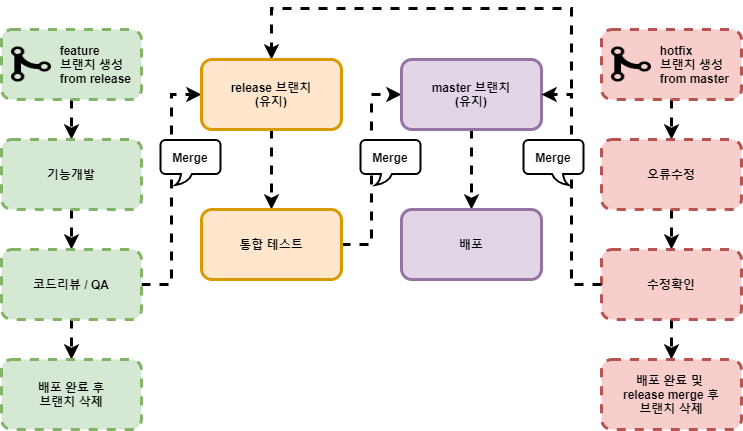

The diagram above was exported from draw.io. Its source (the exported page's mxGraphModel, read from the mxfile embedded in the PNG):
<mxGraphModel dx="960" dy="620" grid="1" gridSize="10" guides="1" tooltips="1" connect="1" arrows="1" fold="1" page="1" pageScale="1" pageWidth="827" pageHeight="1169" math="0" shadow="0">
  <root>
    <mxCell id="0" />
    <mxCell id="1" parent="0" />
    <mxCell id="plgjyUyxz6GND9NvyxXO-21" value="" style="edgeStyle=orthogonalEdgeStyle;rounded=0;orthogonalLoop=1;jettySize=auto;html=1;dashed=1;strokeWidth=3;" parent="1" source="plgjyUyxz6GND9NvyxXO-14" target="plgjyUyxz6GND9NvyxXO-20" edge="1">
      <mxGeometry relative="1" as="geometry" />
    </mxCell>
    <mxCell id="plgjyUyxz6GND9NvyxXO-14" value="" style="rounded=1;whiteSpace=wrap;html=1;fillColor=#d5e8d4;strokeWidth=3;strokeColor=#82b366;dashed=1;" parent="1" vertex="1">
      <mxGeometry x="44" y="110" width="140" height="70" as="geometry" />
    </mxCell>
    <mxCell id="plgjyUyxz6GND9NvyxXO-17" value="&lt;b&gt;&amp;nbsp; feature &lt;br&gt;&amp;nbsp; 브랜치 생성&lt;br&gt;&amp;nbsp; from release&lt;/b&gt;" style="shape=image;html=1;verticalAlign=middle;verticalLabelPosition=middle;labelBackgroundColor=none;imageAspect=0;aspect=fixed;image=https://cdn0.iconfinder.com/data/icons/octicons/1024/git-merge-128.png;dashed=1;fillColor=none;labelPosition=right;align=left;" parent="1" vertex="1">
      <mxGeometry x="54" y="125" width="40" height="40" as="geometry" />
    </mxCell>
    <mxCell id="plgjyUyxz6GND9NvyxXO-26" value="" style="edgeStyle=orthogonalEdgeStyle;rounded=0;orthogonalLoop=1;jettySize=auto;html=1;dashed=1;strokeWidth=3;" parent="1" source="plgjyUyxz6GND9NvyxXO-20" target="plgjyUyxz6GND9NvyxXO-25" edge="1">
      <mxGeometry relative="1" as="geometry" />
    </mxCell>
    <mxCell id="plgjyUyxz6GND9NvyxXO-20" value="기능개발" style="rounded=1;whiteSpace=wrap;html=1;fillColor=#d5e8d4;strokeWidth=3;strokeColor=#82b366;dashed=1;fontStyle=1" parent="1" vertex="1">
      <mxGeometry x="44" y="220" width="140" height="70" as="geometry" />
    </mxCell>
    <mxCell id="plgjyUyxz6GND9NvyxXO-29" style="edgeStyle=orthogonalEdgeStyle;rounded=0;orthogonalLoop=1;jettySize=auto;html=1;entryX=0;entryY=0.5;entryDx=0;entryDy=0;dashed=1;strokeWidth=3;" parent="1" source="plgjyUyxz6GND9NvyxXO-25" target="plgjyUyxz6GND9NvyxXO-27" edge="1">
      <mxGeometry relative="1" as="geometry" />
    </mxCell>
    <mxCell id="plgjyUyxz6GND9NvyxXO-53" value="" style="edgeStyle=orthogonalEdgeStyle;rounded=0;orthogonalLoop=1;jettySize=auto;html=1;dashed=1;strokeWidth=3;" parent="1" source="plgjyUyxz6GND9NvyxXO-25" target="plgjyUyxz6GND9NvyxXO-52" edge="1">
      <mxGeometry relative="1" as="geometry" />
    </mxCell>
    <mxCell id="plgjyUyxz6GND9NvyxXO-25" value="코드리뷰 / QA" style="rounded=1;whiteSpace=wrap;html=1;fillColor=#d5e8d4;strokeWidth=3;strokeColor=#82b366;dashed=1;fontStyle=1" parent="1" vertex="1">
      <mxGeometry x="44" y="330" width="140" height="70" as="geometry" />
    </mxCell>
    <mxCell id="plgjyUyxz6GND9NvyxXO-31" value="" style="edgeStyle=orthogonalEdgeStyle;rounded=0;orthogonalLoop=1;jettySize=auto;html=1;dashed=1;strokeWidth=3;" parent="1" source="plgjyUyxz6GND9NvyxXO-27" target="plgjyUyxz6GND9NvyxXO-30" edge="1">
      <mxGeometry relative="1" as="geometry" />
    </mxCell>
    <mxCell id="UgOXt5_2cR6YDerJufdL-10" style="edgeStyle=orthogonalEdgeStyle;rounded=0;orthogonalLoop=1;jettySize=auto;html=1;entryX=0.5;entryY=0;entryDx=0;entryDy=0;strokeWidth=3;dashed=1;" edge="1" parent="1" target="plgjyUyxz6GND9NvyxXO-27">
      <mxGeometry relative="1" as="geometry">
        <mxPoint x="318" y="149" as="targetPoint" />
        <mxPoint x="614" y="169" as="sourcePoint" />
        <Array as="points">
          <mxPoint x="614" y="89" />
          <mxPoint x="314" y="89" />
        </Array>
      </mxGeometry>
    </mxCell>
    <mxCell id="plgjyUyxz6GND9NvyxXO-27" value="release 브랜치&lt;br&gt;(유지)" style="rounded=1;whiteSpace=wrap;html=1;fillColor=#ffe6cc;strokeWidth=3;strokeColor=#d79b00;fontStyle=1" parent="1" vertex="1">
      <mxGeometry x="244" y="140" width="140" height="70" as="geometry" />
    </mxCell>
    <mxCell id="plgjyUyxz6GND9NvyxXO-34" style="edgeStyle=orthogonalEdgeStyle;rounded=0;orthogonalLoop=1;jettySize=auto;html=1;entryX=0;entryY=0.5;entryDx=0;entryDy=0;dashed=1;strokeWidth=3;" parent="1" source="plgjyUyxz6GND9NvyxXO-30" target="plgjyUyxz6GND9NvyxXO-32" edge="1">
      <mxGeometry relative="1" as="geometry" />
    </mxCell>
    <mxCell id="plgjyUyxz6GND9NvyxXO-30" value="통합 테스트" style="rounded=1;whiteSpace=wrap;html=1;fillColor=#ffe6cc;strokeWidth=3;strokeColor=#d79b00;fontStyle=1" parent="1" vertex="1">
      <mxGeometry x="244" y="290" width="140" height="70" as="geometry" />
    </mxCell>
    <mxCell id="plgjyUyxz6GND9NvyxXO-36" value="" style="edgeStyle=orthogonalEdgeStyle;rounded=0;orthogonalLoop=1;jettySize=auto;html=1;dashed=1;strokeWidth=3;" parent="1" source="plgjyUyxz6GND9NvyxXO-32" target="plgjyUyxz6GND9NvyxXO-35" edge="1">
      <mxGeometry relative="1" as="geometry" />
    </mxCell>
    <mxCell id="plgjyUyxz6GND9NvyxXO-32" value="master 브랜치&lt;br&gt;(유지)" style="rounded=1;whiteSpace=wrap;html=1;fillColor=#e1d5e7;strokeWidth=3;strokeColor=#9673a6;fontStyle=1" parent="1" vertex="1">
      <mxGeometry x="444" y="140" width="140" height="70" as="geometry" />
    </mxCell>
    <mxCell id="plgjyUyxz6GND9NvyxXO-35" value="배포" style="rounded=1;whiteSpace=wrap;html=1;fillColor=#e1d5e7;strokeWidth=3;strokeColor=#9673a6;fontStyle=1" parent="1" vertex="1">
      <mxGeometry x="444" y="290" width="140" height="70" as="geometry" />
    </mxCell>
    <mxCell id="plgjyUyxz6GND9NvyxXO-44" value="" style="edgeStyle=orthogonalEdgeStyle;rounded=0;orthogonalLoop=1;jettySize=auto;html=1;dashed=1;strokeWidth=3;" parent="1" source="plgjyUyxz6GND9NvyxXO-41" target="plgjyUyxz6GND9NvyxXO-43" edge="1">
      <mxGeometry relative="1" as="geometry" />
    </mxCell>
    <mxCell id="plgjyUyxz6GND9NvyxXO-41" value="" style="rounded=1;whiteSpace=wrap;html=1;fillColor=#f8cecc;strokeWidth=3;strokeColor=#b85450;dashed=1;" parent="1" vertex="1">
      <mxGeometry x="644" y="110" width="140" height="70" as="geometry" />
    </mxCell>
    <mxCell id="plgjyUyxz6GND9NvyxXO-42" value="&lt;b&gt;&amp;nbsp; hotfix&amp;nbsp;&lt;br&gt;&amp;nbsp; 브랜치 생성&lt;br&gt;&amp;nbsp; from master&lt;/b&gt;" style="shape=image;html=1;verticalAlign=middle;verticalLabelPosition=middle;labelBackgroundColor=none;imageAspect=0;aspect=fixed;image=https://cdn0.iconfinder.com/data/icons/octicons/1024/git-merge-128.png;dashed=1;fillColor=none;labelPosition=right;align=left;" parent="1" vertex="1">
      <mxGeometry x="654" y="125" width="40" height="40" as="geometry" />
    </mxCell>
    <mxCell id="plgjyUyxz6GND9NvyxXO-46" value="" style="edgeStyle=orthogonalEdgeStyle;rounded=0;orthogonalLoop=1;jettySize=auto;html=1;dashed=1;strokeWidth=3;" parent="1" source="plgjyUyxz6GND9NvyxXO-43" target="plgjyUyxz6GND9NvyxXO-45" edge="1">
      <mxGeometry relative="1" as="geometry" />
    </mxCell>
    <mxCell id="plgjyUyxz6GND9NvyxXO-43" value="오류수정" style="rounded=1;whiteSpace=wrap;html=1;fillColor=#f8cecc;strokeWidth=3;strokeColor=#b85450;dashed=1;fontStyle=1" parent="1" vertex="1">
      <mxGeometry x="644" y="220" width="140" height="70" as="geometry" />
    </mxCell>
    <mxCell id="plgjyUyxz6GND9NvyxXO-55" value="" style="edgeStyle=orthogonalEdgeStyle;rounded=0;orthogonalLoop=1;jettySize=auto;html=1;dashed=1;strokeWidth=3;" parent="1" source="plgjyUyxz6GND9NvyxXO-45" target="plgjyUyxz6GND9NvyxXO-54" edge="1">
      <mxGeometry relative="1" as="geometry" />
    </mxCell>
    <mxCell id="plgjyUyxz6GND9NvyxXO-45" value="수정확인" style="rounded=1;whiteSpace=wrap;html=1;fillColor=#f8cecc;strokeWidth=3;strokeColor=#b85450;dashed=1;fontStyle=1" parent="1" vertex="1">
      <mxGeometry x="644" y="330" width="140" height="70" as="geometry" />
    </mxCell>
    <mxCell id="plgjyUyxz6GND9NvyxXO-52" value="배포 완료 후&lt;br&gt;브랜치 삭제" style="rounded=1;whiteSpace=wrap;html=1;fillColor=#d5e8d4;strokeWidth=3;strokeColor=#82b366;dashed=1;fontStyle=1" parent="1" vertex="1">
      <mxGeometry x="44" y="440" width="140" height="70" as="geometry" />
    </mxCell>
    <mxCell id="plgjyUyxz6GND9NvyxXO-54" value="배포 완료 및 &lt;br&gt;release merge 후&lt;br&gt;브랜치 삭제" style="rounded=1;whiteSpace=wrap;html=1;fillColor=#f8cecc;strokeWidth=3;strokeColor=#b85450;dashed=1;fontStyle=1" parent="1" vertex="1">
      <mxGeometry x="644" y="440" width="140" height="70" as="geometry" />
    </mxCell>
    <mxCell id="plgjyUyxz6GND9NvyxXO-57" value="&lt;b&gt;Merge&lt;/b&gt;" style="whiteSpace=wrap;html=1;shape=mxgraph.basic.roundRectCallout;dx=26;dy=11;size=5;boundedLbl=1;labelBackgroundColor=none;strokeWidth=2;perimeterSpacing=0;" parent="1" vertex="1">
      <mxGeometry x="203" y="220.5" width="60" height="45" as="geometry" />
    </mxCell>
    <mxCell id="plgjyUyxz6GND9NvyxXO-59" value="&lt;b&gt;Merge&lt;/b&gt;" style="whiteSpace=wrap;html=1;shape=mxgraph.basic.roundRectCallout;dx=26;dy=11;size=5;boundedLbl=1;labelBackgroundColor=none;strokeWidth=2;perimeterSpacing=0;" parent="1" vertex="1">
      <mxGeometry x="403" y="220.5" width="60" height="45" as="geometry" />
    </mxCell>
    <mxCell id="UgOXt5_2cR6YDerJufdL-6" style="edgeStyle=orthogonalEdgeStyle;rounded=0;orthogonalLoop=1;jettySize=auto;html=1;entryX=1;entryY=0.5;entryDx=0;entryDy=0;dashed=1;strokeWidth=3;" edge="1" parent="1" source="plgjyUyxz6GND9NvyxXO-45" target="plgjyUyxz6GND9NvyxXO-32">
      <mxGeometry relative="1" as="geometry">
        <mxPoint x="644" y="365" as="sourcePoint" />
        <mxPoint x="514" y="140" as="targetPoint" />
        <Array as="points">
          <mxPoint x="614" y="365" />
          <mxPoint x="614" y="175" />
        </Array>
      </mxGeometry>
    </mxCell>
    <mxCell id="UgOXt5_2cR6YDerJufdL-1" value="&lt;b&gt;Merge&lt;/b&gt;" style="whiteSpace=wrap;html=1;shape=mxgraph.basic.roundRectCallout;dx=26;dy=11;size=5;boundedLbl=1;labelBackgroundColor=none;strokeWidth=2;perimeterSpacing=0;flipV=0;flipH=1;" vertex="1" parent="1">
      <mxGeometry x="566" y="220.5" width="60" height="45" as="geometry" />
    </mxCell>
  </root>
</mxGraphModel>